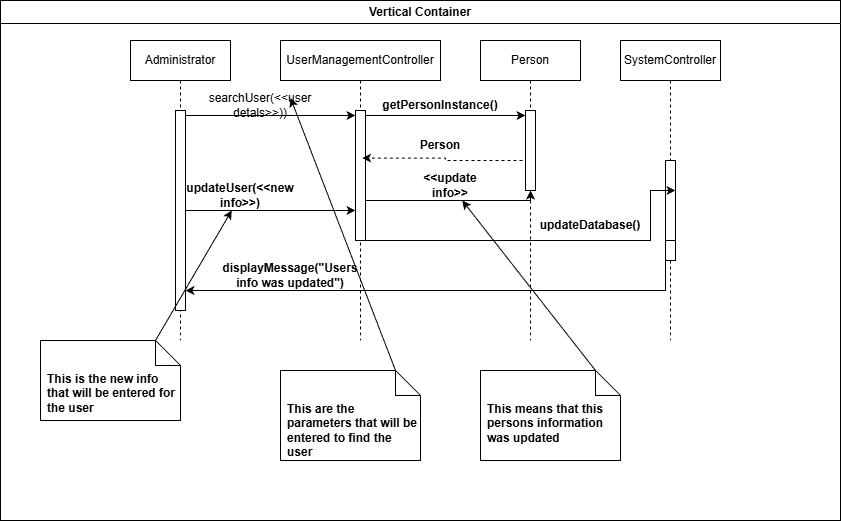

The diagram above was exported from draw.io. Its source (the exported page's mxGraphModel, read from the mxfile embedded in the PNG):
<mxGraphModel dx="1042" dy="634" grid="1" gridSize="10" guides="1" tooltips="1" connect="1" arrows="1" fold="1" page="1" pageScale="1" pageWidth="850" pageHeight="1100" math="0" shadow="0">
  <root>
    <mxCell id="0" />
    <mxCell id="1" parent="0" />
    <mxCell id="by_r46JPH5_Ogh2YrtEm-1" parent="1" style="swimlane;whiteSpace=wrap;html=1;swimlaneFillColor=default;" value="Vertical Container" vertex="1">
      <mxGeometry height="520" width="840" x="10" y="120" as="geometry" />
    </mxCell>
    <mxCell id="by_r46JPH5_Ogh2YrtEm-2" parent="by_r46JPH5_Ogh2YrtEm-1" style="shape=umlLifeline;perimeter=lifelinePerimeter;whiteSpace=wrap;html=1;container=1;dropTarget=0;collapsible=0;recursiveResize=0;outlineConnect=0;portConstraint=eastwest;newEdgeStyle={&quot;edgeStyle&quot;:&quot;elbowEdgeStyle&quot;,&quot;elbow&quot;:&quot;vertical&quot;,&quot;curved&quot;:0,&quot;rounded&quot;:0};" value="Administrator" vertex="1">
      <mxGeometry height="300" width="100" x="130" y="40" as="geometry" />
    </mxCell>
    <mxCell id="by_r46JPH5_Ogh2YrtEm-3" parent="by_r46JPH5_Ogh2YrtEm-2" style="html=1;points=[[0,0,0,0,5],[0,1,0,0,-5],[1,0,0,0,5],[1,1,0,0,-5]];perimeter=orthogonalPerimeter;outlineConnect=0;targetShapes=umlLifeline;portConstraint=eastwest;newEdgeStyle={&quot;curved&quot;:0,&quot;rounded&quot;:0};" value="" vertex="1">
      <mxGeometry height="200" width="10" x="45" y="70" as="geometry" />
    </mxCell>
    <mxCell id="by_r46JPH5_Ogh2YrtEm-4" parent="by_r46JPH5_Ogh2YrtEm-1" style="shape=umlLifeline;perimeter=lifelinePerimeter;whiteSpace=wrap;html=1;container=1;dropTarget=0;collapsible=0;recursiveResize=0;outlineConnect=0;portConstraint=eastwest;newEdgeStyle={&quot;edgeStyle&quot;:&quot;elbowEdgeStyle&quot;,&quot;elbow&quot;:&quot;vertical&quot;,&quot;curved&quot;:0,&quot;rounded&quot;:0};size=40;" value="UserManagementController" vertex="1">
      <mxGeometry height="300" width="160" x="280" y="40" as="geometry" />
    </mxCell>
    <mxCell id="by_r46JPH5_Ogh2YrtEm-5" parent="by_r46JPH5_Ogh2YrtEm-4" style="html=1;points=[[0,0,0,0,5],[0,1,0,0,-5],[1,0,0,0,5],[1,1,0,0,-5]];perimeter=orthogonalPerimeter;outlineConnect=0;targetShapes=umlLifeline;portConstraint=eastwest;newEdgeStyle={&quot;curved&quot;:0,&quot;rounded&quot;:0};" value="" vertex="1">
      <mxGeometry height="130" width="10" x="75" y="70" as="geometry" />
    </mxCell>
    <mxCell id="by_r46JPH5_Ogh2YrtEm-6" parent="by_r46JPH5_Ogh2YrtEm-1" style="shape=umlLifeline;perimeter=lifelinePerimeter;whiteSpace=wrap;html=1;container=1;dropTarget=0;collapsible=0;recursiveResize=0;outlineConnect=0;portConstraint=eastwest;newEdgeStyle={&quot;edgeStyle&quot;:&quot;elbowEdgeStyle&quot;,&quot;elbow&quot;:&quot;vertical&quot;,&quot;curved&quot;:0,&quot;rounded&quot;:0};" value="SystemController" vertex="1">
      <mxGeometry height="300" width="100" x="620" y="40" as="geometry" />
    </mxCell>
    <mxCell id="by_r46JPH5_Ogh2YrtEm-7" parent="by_r46JPH5_Ogh2YrtEm-6" style="html=1;points=[[0,0,0,0,5],[0,1,0,0,-5],[1,0,0,0,5],[1,1,0,0,-5]];perimeter=orthogonalPerimeter;outlineConnect=0;targetShapes=umlLifeline;portConstraint=eastwest;newEdgeStyle={&quot;curved&quot;:0,&quot;rounded&quot;:0};" value="" vertex="1">
      <mxGeometry height="80" width="10" x="45" y="120" as="geometry" />
    </mxCell>
    <mxCell id="by_r46JPH5_Ogh2YrtEm-8" parent="by_r46JPH5_Ogh2YrtEm-6" style="html=1;points=[[0,0,0,0,5],[0,1,0,0,-5],[1,0,0,0,5],[1,1,0,0,-5]];perimeter=orthogonalPerimeter;outlineConnect=0;targetShapes=umlLifeline;portConstraint=eastwest;newEdgeStyle={&quot;curved&quot;:0,&quot;rounded&quot;:0};" value="" vertex="1">
      <mxGeometry height="20" width="10" x="45" y="200" as="geometry" />
    </mxCell>
    <mxCell id="by_r46JPH5_Ogh2YrtEm-9" edge="1" parent="by_r46JPH5_Ogh2YrtEm-1" source="by_r46JPH5_Ogh2YrtEm-3" style="edgeStyle=orthogonalEdgeStyle;rounded=0;orthogonalLoop=1;jettySize=auto;html=1;curved=0;exitX=1;exitY=0;exitDx=0;exitDy=5;exitPerimeter=0;entryX=0;entryY=0;entryDx=0;entryDy=5;entryPerimeter=0;horizontal=1;" target="by_r46JPH5_Ogh2YrtEm-5">
      <mxGeometry relative="1" as="geometry" />
    </mxCell>
    <mxCell id="by_r46JPH5_Ogh2YrtEm-10" parent="by_r46JPH5_Ogh2YrtEm-1" style="text;html=1;whiteSpace=wrap;strokeColor=none;fillColor=none;align=center;verticalAlign=middle;rounded=0;" value="searchUser(&amp;lt;&amp;lt;user detals&amp;gt;&amp;gt;))" vertex="1">
      <mxGeometry height="30" width="60" x="230" y="90" as="geometry" />
    </mxCell>
    <mxCell id="by_r46JPH5_Ogh2YrtEm-11" parent="by_r46JPH5_Ogh2YrtEm-1" style="shape=umlLifeline;perimeter=lifelinePerimeter;whiteSpace=wrap;html=1;container=1;dropTarget=0;collapsible=0;recursiveResize=0;outlineConnect=0;portConstraint=eastwest;newEdgeStyle={&quot;edgeStyle&quot;:&quot;elbowEdgeStyle&quot;,&quot;elbow&quot;:&quot;vertical&quot;,&quot;curved&quot;:0,&quot;rounded&quot;:0};" value="Person" vertex="1">
      <mxGeometry height="300" width="100" x="480" y="40" as="geometry" />
    </mxCell>
    <mxCell id="by_r46JPH5_Ogh2YrtEm-23" parent="by_r46JPH5_Ogh2YrtEm-11" style="html=1;points=[[0,0,0,0,5],[0,1,0,0,-5],[1,0,0,0,5],[1,1,0,0,-5]];perimeter=orthogonalPerimeter;outlineConnect=0;targetShapes=umlLifeline;portConstraint=eastwest;newEdgeStyle={&quot;curved&quot;:0,&quot;rounded&quot;:0};" value="" vertex="1">
      <mxGeometry height="80" width="10" x="45" y="70" as="geometry" />
    </mxCell>
    <mxCell id="by_r46JPH5_Ogh2YrtEm-12" parent="by_r46JPH5_Ogh2YrtEm-1" style="text;html=1;whiteSpace=wrap;strokeColor=none;fillColor=none;align=center;verticalAlign=middle;rounded=0;" value="&lt;b&gt;&amp;lt;&amp;lt;update info&amp;gt;&amp;gt;&lt;/b&gt;" vertex="1">
      <mxGeometry height="30" width="60" x="420" y="170" as="geometry" />
    </mxCell>
    <mxCell id="by_r46JPH5_Ogh2YrtEm-13" edge="1" parent="by_r46JPH5_Ogh2YrtEm-1" source="by_r46JPH5_Ogh2YrtEm-14" style="rounded=0;orthogonalLoop=1;jettySize=auto;html=1;exitX=0;exitY=0;exitDx=115;exitDy=0;exitPerimeter=0;entryX=1;entryY=0.25;entryDx=0;entryDy=0;" target="by_r46JPH5_Ogh2YrtEm-10">
      <mxGeometry relative="1" as="geometry" />
    </mxCell>
    <mxCell id="by_r46JPH5_Ogh2YrtEm-14" parent="by_r46JPH5_Ogh2YrtEm-1" style="shape=note2;boundedLbl=1;whiteSpace=wrap;html=1;size=25;verticalAlign=top;align=left;spacingLeft=5;" value="&lt;b&gt;This are the parameters that will be entered to find the user&lt;/b&gt;" vertex="1">
      <mxGeometry height="90" width="140" x="280" y="370" as="geometry" />
    </mxCell>
    <mxCell id="by_r46JPH5_Ogh2YrtEm-15" edge="1" parent="by_r46JPH5_Ogh2YrtEm-1" source="by_r46JPH5_Ogh2YrtEm-16" style="rounded=0;orthogonalLoop=1;jettySize=auto;html=1;exitX=0;exitY=0;exitDx=115;exitDy=0;exitPerimeter=0;" target="by_r46JPH5_Ogh2YrtEm-12">
      <mxGeometry relative="1" as="geometry" />
    </mxCell>
    <mxCell id="by_r46JPH5_Ogh2YrtEm-16" parent="by_r46JPH5_Ogh2YrtEm-1" style="shape=note2;boundedLbl=1;whiteSpace=wrap;html=1;size=25;verticalAlign=top;align=left;spacingLeft=5;" value="&lt;b&gt;This means that this persons information was updated&lt;/b&gt;" vertex="1">
      <mxGeometry height="90" width="140" x="480" y="370" as="geometry" />
    </mxCell>
    <mxCell id="by_r46JPH5_Ogh2YrtEm-17" edge="1" parent="by_r46JPH5_Ogh2YrtEm-1" style="edgeStyle=orthogonalEdgeStyle;rounded=0;orthogonalLoop=1;jettySize=auto;html=1;curved=0;exitX=1;exitY=1;exitDx=0;exitDy=-5;exitPerimeter=0;entryX=1;entryY=1;entryDx=0;entryDy=-5;entryPerimeter=0;">
      <mxGeometry relative="1" as="geometry">
        <Array as="points">
          <mxPoint x="650" y="240" />
          <mxPoint x="650" y="190" />
        </Array>
        <mxPoint x="365" y="240" as="sourcePoint" />
        <mxPoint x="675" y="190" as="targetPoint" />
      </mxGeometry>
    </mxCell>
    <mxCell id="by_r46JPH5_Ogh2YrtEm-18" parent="by_r46JPH5_Ogh2YrtEm-1" style="text;html=1;whiteSpace=wrap;strokeColor=none;fillColor=none;align=center;verticalAlign=middle;rounded=0;" value="&lt;b&gt;updateDatabase()&lt;/b&gt;" vertex="1">
      <mxGeometry height="30" width="60" x="560" y="210" as="geometry" />
    </mxCell>
    <mxCell id="by_r46JPH5_Ogh2YrtEm-20" edge="1" parent="by_r46JPH5_Ogh2YrtEm-1" source="by_r46JPH5_Ogh2YrtEm-8" style="edgeStyle=orthogonalEdgeStyle;rounded=0;orthogonalLoop=1;jettySize=auto;html=1;curved=0;exitX=0;exitY=1;exitDx=0;exitDy=-5;exitPerimeter=0;" target="by_r46JPH5_Ogh2YrtEm-3">
      <mxGeometry relative="1" as="geometry">
        <Array as="points">
          <mxPoint x="665" y="290" />
        </Array>
      </mxGeometry>
    </mxCell>
    <mxCell id="by_r46JPH5_Ogh2YrtEm-21" parent="by_r46JPH5_Ogh2YrtEm-1" style="text;html=1;whiteSpace=wrap;strokeColor=none;fillColor=none;align=center;verticalAlign=middle;rounded=0;" value="&lt;b&gt;displayMessage(&quot;Users info was updated&quot;)&lt;/b&gt;" vertex="1">
      <mxGeometry height="30" width="60" x="260" y="260" as="geometry" />
    </mxCell>
    <mxCell id="by_r46JPH5_Ogh2YrtEm-24" edge="1" parent="by_r46JPH5_Ogh2YrtEm-1" source="by_r46JPH5_Ogh2YrtEm-5" style="edgeStyle=orthogonalEdgeStyle;rounded=0;orthogonalLoop=1;jettySize=auto;html=1;curved=0;exitX=1;exitY=0;exitDx=0;exitDy=5;exitPerimeter=0;" target="by_r46JPH5_Ogh2YrtEm-23">
      <mxGeometry relative="1" as="geometry">
        <Array as="points">
          <mxPoint x="365" y="200" />
          <mxPoint x="530" y="200" />
        </Array>
      </mxGeometry>
    </mxCell>
    <mxCell id="by_r46JPH5_Ogh2YrtEm-25" edge="1" parent="by_r46JPH5_Ogh2YrtEm-1" style="edgeStyle=orthogonalEdgeStyle;rounded=0;orthogonalLoop=1;jettySize=auto;html=1;curved=0;exitX=1;exitY=0;exitDx=0;exitDy=5;exitPerimeter=0;">
      <mxGeometry relative="1" as="geometry">
        <Array as="points">
          <mxPoint x="185" y="210" />
        </Array>
        <mxPoint x="185" y="150" as="sourcePoint" />
        <mxPoint x="355" y="210" as="targetPoint" />
      </mxGeometry>
    </mxCell>
    <mxCell id="by_r46JPH5_Ogh2YrtEm-26" parent="by_r46JPH5_Ogh2YrtEm-1" style="text;html=1;whiteSpace=wrap;strokeColor=none;fillColor=none;align=center;verticalAlign=middle;rounded=0;" value="&lt;b&gt;updateUser(&amp;lt;&amp;lt;new info&amp;gt;&amp;gt;)&lt;/b&gt;" vertex="1">
      <mxGeometry height="30" width="60" x="210" y="180" as="geometry" />
    </mxCell>
    <mxCell id="by_r46JPH5_Ogh2YrtEm-27" edge="1" parent="by_r46JPH5_Ogh2YrtEm-1" source="by_r46JPH5_Ogh2YrtEm-5" style="edgeStyle=orthogonalEdgeStyle;rounded=0;orthogonalLoop=1;jettySize=auto;html=1;curved=0;exitX=1;exitY=0;exitDx=0;exitDy=5;exitPerimeter=0;entryX=0;entryY=0;entryDx=0;entryDy=5;entryPerimeter=0;" target="by_r46JPH5_Ogh2YrtEm-23">
      <mxGeometry relative="1" as="geometry" />
    </mxCell>
    <mxCell id="by_r46JPH5_Ogh2YrtEm-28" parent="by_r46JPH5_Ogh2YrtEm-1" style="text;html=1;whiteSpace=wrap;strokeColor=none;fillColor=none;align=center;verticalAlign=middle;rounded=0;" value="&lt;b&gt;getPersonInstance()&lt;/b&gt;" vertex="1">
      <mxGeometry height="30" width="60" x="410" y="90" as="geometry" />
    </mxCell>
    <mxCell id="by_r46JPH5_Ogh2YrtEm-29" edge="1" parent="by_r46JPH5_Ogh2YrtEm-1" source="by_r46JPH5_Ogh2YrtEm-23" style="edgeStyle=orthogonalEdgeStyle;rounded=0;orthogonalLoop=1;jettySize=auto;html=1;curved=0;exitX=0;exitY=0;exitDx=0;exitDy=5;exitPerimeter=0;entryX=0.66;entryY=0.366;entryDx=0;entryDy=0;entryPerimeter=0;dashed=1;" target="by_r46JPH5_Ogh2YrtEm-5">
      <mxGeometry relative="1" as="geometry">
        <Array as="points">
          <mxPoint x="525" y="160" />
          <mxPoint x="445" y="160" />
          <mxPoint x="445" y="158" />
        </Array>
      </mxGeometry>
    </mxCell>
    <mxCell id="by_r46JPH5_Ogh2YrtEm-30" parent="by_r46JPH5_Ogh2YrtEm-1" style="text;html=1;whiteSpace=wrap;strokeColor=none;fillColor=none;align=center;verticalAlign=middle;rounded=0;" value="&lt;b&gt;Person&lt;/b&gt;" vertex="1">
      <mxGeometry height="30" width="60" x="410" y="130" as="geometry" />
    </mxCell>
    <mxCell id="by_r46JPH5_Ogh2YrtEm-33" edge="1" parent="by_r46JPH5_Ogh2YrtEm-1" source="by_r46JPH5_Ogh2YrtEm-31" style="rounded=0;orthogonalLoop=1;jettySize=auto;html=1;exitX=0;exitY=0;exitDx=115;exitDy=0;exitPerimeter=0;" target="by_r46JPH5_Ogh2YrtEm-26">
      <mxGeometry relative="1" as="geometry" />
    </mxCell>
    <mxCell id="by_r46JPH5_Ogh2YrtEm-31" parent="by_r46JPH5_Ogh2YrtEm-1" style="shape=note2;boundedLbl=1;whiteSpace=wrap;html=1;size=25;verticalAlign=top;align=left;spacingLeft=5;" value="&lt;b&gt;This is the new info that will be entered for the user&lt;/b&gt;" vertex="1">
      <mxGeometry height="80" width="140" x="40" y="340" as="geometry" />
    </mxCell>
  </root>
</mxGraphModel>